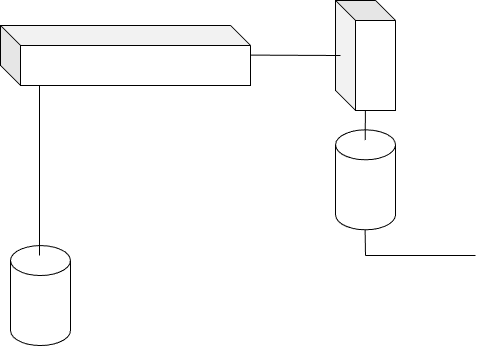

The diagram above was exported from draw.io. Its source (the exported page's mxGraphModel, read from the mxfile embedded in the PNG):
<mxGraphModel dx="810" dy="446" grid="1" gridSize="10" guides="1" tooltips="1" connect="1" arrows="1" fold="1" page="1" pageScale="1" pageWidth="850" pageHeight="1100" math="0" shadow="0">
  <root>
    <mxCell id="0" />
    <mxCell id="1" parent="0" />
    <mxCell id="Rzuob_klPYqu6mfHhPE_-1" parent="1" style="shape=cylinder3;whiteSpace=wrap;html=1;boundedLbl=1;backgroundOutline=1;size=15;" value="" vertex="1">
      <mxGeometry height="100" width="60" x="90" y="620.06" as="geometry" />
    </mxCell>
    <mxCell id="Rzuob_klPYqu6mfHhPE_-3" edge="1" parent="1" style="endArrow=none;html=1;rounded=0;entryX=0.796;entryY=0.999;entryDx=0;entryDy=0;entryPerimeter=0;" value="">
      <mxGeometry height="50" relative="1" width="50" as="geometry">
        <mxPoint x="119" y="630.06" as="sourcePoint" />
        <mxPoint x="119" y="449.99999999999994" as="targetPoint" />
      </mxGeometry>
    </mxCell>
    <mxCell id="Rzuob_klPYqu6mfHhPE_-7" parent="1" style="shape=cube;whiteSpace=wrap;html=1;boundedLbl=1;backgroundOutline=1;darkOpacity=0.05;darkOpacity2=0.1;size=20;rotation=0;" value="" vertex="1">
      <mxGeometry height="60" width="250" x="80" y="400" as="geometry" />
    </mxCell>
    <mxCell id="Rzuob_klPYqu6mfHhPE_-19" parent="1" style="shape=cylinder3;whiteSpace=wrap;html=1;boundedLbl=1;backgroundOutline=1;size=15;" value="" vertex="1">
      <mxGeometry height="100" width="60" x="415" y="504.30999999999995" as="geometry" />
    </mxCell>
    <mxCell id="Rzuob_klPYqu6mfHhPE_-21" edge="1" parent="1" style="endArrow=none;html=1;rounded=0;" value="">
      <mxGeometry height="50" relative="1" width="50" as="geometry">
        <mxPoint x="445" y="630" as="sourcePoint" />
        <mxPoint x="444.59999999999997" y="604.31" as="targetPoint" />
      </mxGeometry>
    </mxCell>
    <mxCell id="Rzuob_klPYqu6mfHhPE_-22" edge="1" parent="1" style="endArrow=none;html=1;rounded=0;" value="">
      <mxGeometry height="50" relative="1" width="50" as="geometry">
        <mxPoint x="445" y="630" as="sourcePoint" />
        <mxPoint x="555" y="630" as="targetPoint" />
      </mxGeometry>
    </mxCell>
    <mxCell id="Rzuob_klPYqu6mfHhPE_-26" parent="1" style="shape=cube;whiteSpace=wrap;html=1;boundedLbl=1;backgroundOutline=1;darkOpacity=0.05;darkOpacity2=0.1;size=20;rotation=-90;flipH=1;legacyAnchorPoints=0;flipV=0;" value="" vertex="1">
      <mxGeometry height="60" width="110" x="390" y="400" as="geometry" />
    </mxCell>
    <mxCell id="Rzuob_klPYqu6mfHhPE_-27" edge="1" parent="1" style="endArrow=none;html=1;rounded=0;entryX=0.999;entryY=0.498;entryDx=0;entryDy=0;entryPerimeter=0;" target="Rzuob_klPYqu6mfHhPE_-26" value="">
      <mxGeometry height="50" relative="1" width="50" as="geometry">
        <mxPoint x="444.72" y="514.67" as="sourcePoint" />
        <mxPoint x="485" y="505" as="targetPoint" />
      </mxGeometry>
    </mxCell>
    <mxCell id="Rzuob_klPYqu6mfHhPE_-9" edge="1" parent="1" style="endArrow=none;html=1;rounded=0;" value="">
      <mxGeometry height="50" relative="1" width="50" as="geometry">
        <mxPoint x="420" y="430" as="sourcePoint" />
        <mxPoint x="330" y="429.6" as="targetPoint" />
      </mxGeometry>
    </mxCell>
  </root>
</mxGraphModel>